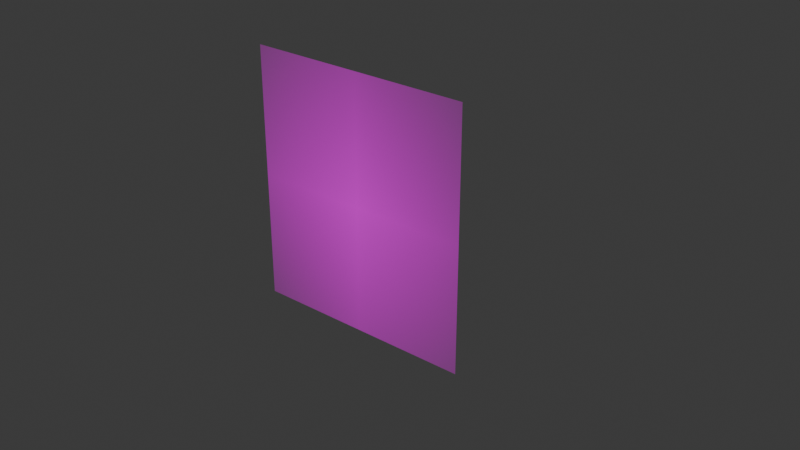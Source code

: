 # Source: zeta.blend  (saved by Blender 5.2.44; exported with 4.5.12 LTS)
import bpy
from mathutils import Matrix  # noqa: F401  (used for matrix-valued properties, if any)

bpy.ops.wm.read_factory_settings(use_empty=True)
scene = bpy.context.scene
scene.name = 'Scene'

# ---- collections
col_collection = bpy.data.collections.new('Collection'); scene.collection.children.link(col_collection)
col_wgts_armature = bpy.data.collections.new('WGTS_Armature'); scene.collection.children.link(col_wgts_armature)

# ---- images (referenced by path relative to the original .blend; pixels are not part of the script)
import os
ASSET_DIR = os.environ.get("B2B_ASSET_DIR", "")  # directory of the original .blend (textures are referenced by path, not embedded)
HERE = os.path.dirname(os.path.abspath(__file__))  # packed textures are extracted next to this script under _unpacked/

def load_image(name, relpath, width, height, colorspace="sRGB"):
    """Load a texture the original file referenced (path relative to the .blend, or extracted next to this script)."""
    p = next((c for c in (os.path.join(HERE, relpath), os.path.join(ASSET_DIR, relpath)) if relpath and os.path.exists(c)), "")
    if p:
        img = bpy.data.images.load(p, check_existing=True)
        img.name = name
    else:  # same state as the original file: an image datablock whose file is absent (Cycles renders it pink)
        img = bpy.data.images.new(name, width, height)
        img.source = "FILE"
        img.filepath = "//" + (relpath or name)
    img.colorspace_settings.name = colorspace
    return img
img_pj_zeta_png = load_image('pj_zeta.png', 'sprites/pj_zeta.png', 1024, 1024, 'sRGB')

# ---- materials (node trees are filled in below, after node groups)
mat_pj_zeta = bpy.data.materials.new('pj_zeta')

# ---- material node trees
mat_pj_zeta.use_nodes = True; mat_pj_zeta.node_tree.nodes.clear()
_N = mat_pj_zeta.node_tree.nodes; _L = mat_pj_zeta.node_tree.links
n0 = _N.new('ShaderNodeOutputMaterial'); n0.name = 'Material Output'; n0.location = (0, 0)
n1 = _N.new('ShaderNodeTexImage'); n1.name = 'Image Texture'; n1.location = (-400, 0)
n1.image = img_pj_zeta_png
n1.extension = 'CLIP'
n2 = _N.new('ShaderNodeBsdfPrincipled'); n2.name = 'Principled BSDF'; n2.location = (-200, 0)
n2.inputs[10].default_value = 0.005
_L.new(n1.outputs[0], n2.inputs[0])
_L.new(n1.outputs[1], n2.inputs[4])
_L.new(n2.outputs[0], n0.inputs[0])
n0.is_active_output = True

# ---- world
world_world = bpy.data.worlds.new('World'); scene.world = world_world
world_world.use_nodes = True; world_world.node_tree.nodes.clear()
_N = world_world.node_tree.nodes; _L = world_world.node_tree.links
n0 = _N.new('ShaderNodeOutputWorld'); n0.name = 'World Output'; n0.location = (200, 100)
n1 = _N.new('ShaderNodeBackground'); n1.name = 'Background'; n1.location = (-200, 100)
n1.inputs[0].default_value = (0.05088, 0.05088, 0.05088, 1.0)
_L.new(n1.outputs[0], n0.inputs[0])
n0.is_active_output = True
world_world.color = (0.05088, 0.05088, 0.05088)
world_world.sun_shadow_jitter_overblur = 0.0

# ---- meshes
me_pj_zeta = bpy.data.meshes.new('pj_zeta')
me_pj_zeta.from_pydata([(-0.4426, -0.5, 0.0), (0.4426, -0.5, 0.0), (-0.4426, 0.5, 0.0), (0.4426, 0.5, 0.0)], [], [(0, 1, 3, 2)])
_uv = me_pj_zeta.uv_layers.new(name='UVMap')
_uv.uv.foreach_set('vector', [0.0, 0.0, 1.0, 0.0, 1.0, 1.0, 0.0, 1.0])
me_pj_zeta.materials.append(mat_pj_zeta)
me_pj_zeta.update()
me_wgt_armature_bone = bpy.data.meshes.new('WGT-Armature_Bone')
me_wgt_armature_bone.from_pydata([(0.0, 4.172e-07, 1.0), (-0.1951, 4.172e-07, 0.9808), (-0.3827, 4.172e-07, 0.9239), (-0.5556, 4.172e-07, 0.8315), (-0.7071, 4.172e-07, 0.7071), (-0.8315, 4.768e-07, 0.5556), (-0.9239, 4.47e-07, 0.3827), (-0.9808, 4.619e-07, 0.1951), (-1.0, 4.768e-07, -4.013e-07), (-0.9808, 4.917e-07, -0.1951), (-0.9239, 5.066e-07, -0.3827), (-0.8315, 4.768e-07, -0.5556), (-0.7071, 5.364e-07, -0.7071), (-0.5556, 5.364e-07, -0.8315), (-0.3827, 5.364e-07, -0.9239), (-0.1951, 5.364e-07, -0.9808), (3.258e-07, 4.768e-07, -1.0), (0.1951, 5.364e-07, -0.9808), (0.3827, 5.364e-07, -0.9239), (0.5556, 5.364e-07, -0.8315), (0.7071, 5.364e-07, -0.7071), (0.8315, 4.768e-07, -0.5556), (0.9239, 5.066e-07, -0.3827), (0.9808, 4.917e-07, -0.1951), (1.0, 4.768e-07, 4.888e-07), (0.9808, 4.619e-07, 0.1951), (0.9239, 4.47e-07, 0.3827), (0.8315, 4.768e-07, 0.5556), (0.7071, 4.172e-07, 0.7071), (0.5556, 4.172e-07, 0.8315), (0.3827, 4.172e-07, 0.9239), (0.1951, 4.172e-07, 0.9808)], [(0, 1), (1, 2), (2, 3), (3, 4), (4, 5), (5, 6), (6, 7), (7, 8), (8, 9), (9, 10), (10, 11), (11, 12), (12, 13), (13, 14), (14, 15), (15, 16), (16, 17), (17, 18), (18, 19), (19, 20), (20, 21), (21, 22), (22, 23), (23, 24), (24, 25), (25, 26), (26, 27), (27, 28), (28, 29), (29, 30), (30, 31), (0, 31)], [])
me_wgt_armature_bone.update()
arm_armature = bpy.data.armatures.new('Armature')  # bones are not reproduced

# ---- objects
ob_pj_zeta = bpy.data.objects.new('pj_zeta', me_pj_zeta)
ob_empty = bpy.data.objects.new('Empty', None)
ob_armature = bpy.data.objects.new('Armature', arm_armature)
ob_wgt_armature_bone = bpy.data.objects.new('WGT-Armature_Bone', me_wgt_armature_bone)

# ---- transforms, parenting, visibility, modifiers, constraints
ob_pj_zeta.parent = ob_armature
ob_pj_zeta.location = (0.0, 0.0, 0.0)
_vg = ob_pj_zeta.vertex_groups.new(name='Bone')
_vg.add([0, 1, 2, 3], 1.0, 'REPLACE')
_m = ob_pj_zeta.modifiers.new('Armature', 'ARMATURE')
_m.object = ob_armature
ob_empty.parent = ob_pj_zeta
ob_empty.location = (0.0, 0.0, 0.0)
ob_empty.empty_display_type = 'CIRCLE'
ob_armature.location = (0.0, 0.0, 0.0)
ob_armature.rotation_euler = (1.571, 0.0, 0.0)
ob_wgt_armature_bone.location = (0.0, -0.2368, 0.0)
ob_wgt_armature_bone.rotation_euler = (0.006397, 2.384e-07, 1.525e-09)
ob_wgt_armature_bone.scale = (0.5744, 0.5744, 0.5744)

# ---- collection membership
col_collection.objects.link(ob_pj_zeta)
col_collection.objects.link(ob_empty)
col_collection.objects.link(ob_armature)
col_wgts_armature.objects.link(ob_wgt_armature_bone)

# ---- scene / render settings (as saved in the file)
scene.frame_start = 1; scene.frame_end = 250; scene.frame_set(18)
scene.render.engine = 'BLENDER_EEVEE_NEXT'
scene.render.bake_bias = 0.0
scene.render.bake_samples = 0
scene.render.compositor_device = 'GPU'
scene.eevee.use_volume_custom_range = False
scene.eevee.fast_gi_thickness_near = 0.1
scene.eevee.fast_gi_thickness_far = 0.0
scene.eevee.ray_tracing_options.screen_trace_thickness = 0.1
bpy.context.view_layer.update()

# ---- added for rendering (the .blend has no active camera and no usable light): camera, sun
cam_auto = bpy.data.cameras.new('AutoCamera')
cam_auto.lens = 50.0
cam_auto.sensor_width = 36.0
cam_auto.clip_end = 1000.0
ob_auto_camera = bpy.data.objects.new('AutoCamera', cam_auto)
scene.collection.objects.link(ob_auto_camera)
ob_auto_camera.location = (2.33309, -2.56634, 1.70893)
ob_auto_camera.rotation_euler = (1.09748, -7.21219e-08, 0.694738)
scene.camera = ob_auto_camera
light_auto_sun = bpy.data.lights.new('AutoSun', 'SUN')
light_auto_sun.energy = 3.0
light_auto_sun.angle = 0.0523599
ob_auto_sun = bpy.data.objects.new('AutoSun', light_auto_sun)
scene.collection.objects.link(ob_auto_sun)
ob_auto_sun.rotation_euler = (0.872665, 0.174533, 0.523599)
bpy.context.view_layer.update()
